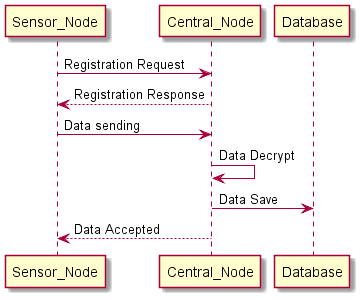

The diagram above was rendered by PlantUML. Its source (embedded in the PNG):
@startuml
Sensor_Node -> Central_Node: Registration Request
Central_Node --> Sensor_Node: Registration Response

Sensor_Node -> Central_Node: Data sending
Central_Node -> Central_Node: Data Decrypt
Central_Node -> Database: Data Save
Central_Node --> Sensor_Node: Data Accepted
@enduml